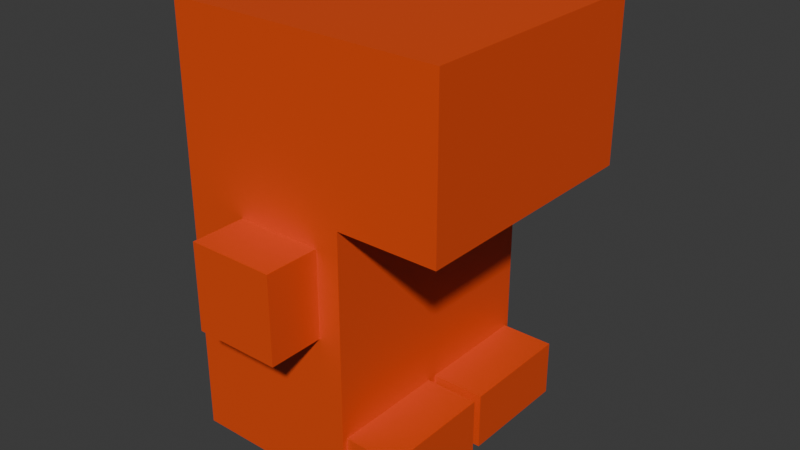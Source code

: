 # Source: Nugget.blend  (saved by Blender 4.5.87; exported with 4.5.12 LTS)
import bpy
from mathutils import Matrix  # noqa: F401  (used for matrix-valued properties, if any)

bpy.ops.wm.read_factory_settings(use_empty=True)
scene = bpy.context.scene
scene.name = 'Scene'

# ---- collections
col_collection = bpy.data.collections.new('Collection'); scene.collection.children.link(col_collection)

# ---- materials (node trees are filled in below, after node groups)
mat_nugget_001 = bpy.data.materials.new('Nugget.001')

# ---- material node trees
mat_nugget_001.use_nodes = True; mat_nugget_001.node_tree.nodes.clear()
_N = mat_nugget_001.node_tree.nodes; _L = mat_nugget_001.node_tree.links
n0 = _N.new('ShaderNodeBsdfPrincipled'); n0.name = 'Principled BSDF'; n0.location = (-200, 100)
n0.inputs[0].default_value = (0.7879, 0.07297, 0.01208, 1.0)
n1 = _N.new('ShaderNodeOutputMaterial'); n1.name = 'Material Output'; n1.location = (200, 100)
_L.new(n0.outputs[0], n1.inputs[0])
n1.is_active_output = True

# ---- world
world_world = bpy.data.worlds.new('World'); scene.world = world_world
world_world.use_nodes = True; world_world.node_tree.nodes.clear()
_N = world_world.node_tree.nodes; _L = world_world.node_tree.links
n0 = _N.new('ShaderNodeOutputWorld'); n0.name = 'World Output'; n0.location = (200, 100)
n1 = _N.new('ShaderNodeBackground'); n1.name = 'Background'; n1.location = (-200, 100)
n1.inputs[0].default_value = (0.05088, 0.05088, 0.05088, 1.0)
_L.new(n1.outputs[0], n0.inputs[0])
n0.is_active_output = True
world_world.color = (0.05088, 0.05088, 0.05088)
world_world.sun_shadow_jitter_overblur = 0.0

# ---- meshes
me_cube = bpy.data.meshes.new('Cube')
me_cube.from_pydata([(0.8229, 0.9323, 0.8229), (1.0, 0.8982, -0.9634), (0.8229, -0.9326, 0.8229), (1.0, -0.8961, -0.9609), (-0.304, 0.9323, 1.0), (-0.304, 0.9323, -1.0), (-0.304, -0.9326, 1.0), (-0.304, -0.9326, -1.0), (1.0, -0.9326, 2.182), (-0.304, -0.9326, 2.182), (1.0, 0.9323, 2.182), (-0.304, 0.9323, 2.182), (1.742, 0.9323, 1.0), (1.742, -0.9326, 1.0), (1.742, 0.9323, 2.182), (1.742, -0.9326, 2.182), (0.8229, 0.9323, 0.1771), (-0.304, -0.9326, 0.0), (0.8229, -0.9326, 0.1771), (-0.304, 0.9323, 0.0), (1.0, 0.8982, -0.5366), (1.0, -0.8961, -0.5391), (-0.304, 0.9323, -0.5), (-0.304, -0.9326, -0.5), (-0.304, -0.0001274, -1.0), (1.0, -0.0001274, 1.0), (-0.304, -0.0001274, 1.0), (1.0, -0.03655, -0.9609), (1.0, -0.0001274, 2.182), (-0.304, -0.0001274, 2.182), (1.742, -0.0001274, 1.0), (1.742, -0.0001274, 2.182), (1.0, -0.0001274, 0.0), (-0.304, -0.0001274, 0.0), (-0.304, -0.0001274, -0.5), (1.0, -0.03655, -0.5391), (1.0, -0.9326, -0.5), (1.0, -0.9326, -1.0), (1.0, 0.034, -0.5366), (1.0, 0.034, -0.9634), (1.0, 0.9323, -0.5), (1.0, 0.9323, -1.0), (1.0, -0.0001274, -1.0), (1.0, -0.0001274, -0.5), (0.0, 0.9323, -1.0), (0.1771, -0.9326, 0.8229), (0.0, -0.9326, -1.0), (0.1771, 0.9323, 0.8229), (0.0, -0.9326, 2.182), (0.0, 0.9323, 2.182), (0.1771, 0.9323, 0.1771), (0.1771, -0.9326, 0.1771), (0.0, -0.9326, -0.5), (0.0, 0.9323, -0.5), (0.0, -0.0001274, 2.182), (0.0, -0.0001274, -1.0), (0.0, 0.9323, 1.0), (1.0, 0.9323, 1.0), (1.0, 0.9323, 0.0), (1.0, -0.9326, 1.0), (1.0, -0.9326, 0.0), (0.0, 0.9323, 0.0), (0.0, -0.9326, 1.0), (0.0, -0.9326, 0.0), (0.1771, 1.313, 0.8229), (0.8229, 1.313, 0.8229), (0.8229, 1.313, 0.1771), (0.1771, 1.313, 0.1771), (0.8229, -1.345, 0.8229), (0.8229, -1.345, 0.1771), (0.1771, -1.345, 0.8229), (0.1771, -1.345, 0.1771), (1.402, -0.8961, -0.5391), (1.402, -0.8961, -0.9609), (1.402, -0.03655, -0.5391), (1.402, -0.03655, -0.9609), (1.402, 0.8982, -0.5366), (1.402, 0.8982, -0.9634), (1.402, 0.034, -0.9634), (1.402, 0.034, -0.5366)], [], [(56, 4, 11, 49), (63, 62, 6, 17), (33, 26, 4, 19), (55, 42, 37, 46), (32, 25, 59, 60), (47, 0, 65, 64), (54, 29, 9, 48), (62, 59, 8, 48), (26, 6, 9, 29), (57, 10, 14, 12), (30, 12, 14, 31), (28, 8, 15, 31), (25, 57, 12, 30), (8, 59, 13, 15), (53, 61, 58, 40), (43, 32, 60, 36), (34, 33, 19, 22), (52, 63, 17, 23), (46, 52, 23, 7), (24, 34, 22, 5), (35, 21, 72, 74), (44, 53, 40, 41), (27, 35, 74, 75), (7, 23, 34, 24), (23, 17, 33, 34), (40, 58, 32, 43), (59, 25, 30, 13), (10, 28, 31, 14), (13, 30, 31, 15), (4, 26, 29, 11), (49, 11, 29, 54), (58, 57, 25, 32), (44, 41, 42, 55), (17, 6, 26, 33), (3, 21, 36, 37), (21, 35, 43, 36), (27, 3, 37, 42), (35, 27, 42, 43), (20, 1, 41, 40), (1, 39, 42, 41), (38, 20, 40, 43), (39, 38, 43, 42), (5, 44, 55, 24), (10, 49, 54, 28), (5, 22, 53, 44), (37, 36, 52, 46), (36, 60, 63, 52), (22, 19, 61, 53), (6, 62, 48, 9), (28, 54, 48, 8), (19, 4, 56, 61), (24, 55, 46, 7), (45, 51, 71, 70), (57, 56, 49, 10), (0, 47, 56, 57), (16, 0, 57, 58), (2, 18, 60, 59), (50, 16, 58, 61), (45, 2, 59, 62), (18, 51, 63, 60), (47, 50, 61, 56), (51, 45, 62, 63), (67, 64, 65, 66), (16, 50, 67, 66), (0, 16, 66, 65), (50, 47, 64, 67), (69, 68, 70, 71), (51, 18, 69, 71), (2, 45, 70, 68), (18, 2, 68, 69), (75, 74, 72, 73), (77, 76, 79, 78), (20, 38, 79, 76), (1, 20, 76, 77), (3, 27, 75, 73), (38, 39, 78, 79), (21, 3, 73, 72), (39, 1, 77, 78)])
_uv = me_cube.uv_layers.new(name='UVMap')
_uv.uv.foreach_set('vector', [0.625, 0.375, 0.625, 0.25, 0.625, 0.25, 0.625, 0.375, 0.5, 0.875, 0.625, 0.875, 0.625, 1.0, 0.5, 1.0, 0.5, 0.125, 0.625, 0.125, 0.625, 0.25, 0.5, 0.25, 0.25, 0.625, 0.375, 0.625, 0.375, 0.75, 0.25, 0.75, 0.5, 0.625, 0.625, 0.625, 0.625, 0.75, 0.5, 0.75, 0.6029, 0.3971, 0.6029, 0.4779, 0.6029, 0.4779, 0.6029, 0.3971, 0.75, 0.625, 0.875, 0.625, 0.875, 0.75, 0.75, 0.75, 0.625, 0.875, 0.625, 0.75, 0.625, 0.75, 0.625, 0.875, 0.625, 0.125, 0.625, 0.0, 0.625, 0.0, 0.625, 0.125, 0.625, 0.5, 0.625, 0.5, 0.625, 0.5, 0.625, 0.5, 0.625, 0.625, 0.625, 0.5, 0.625, 0.5, 0.625, 0.625, 0.625, 0.625, 0.625, 0.75, 0.625, 0.75, 0.625, 0.625, 0.625, 0.625, 0.625, 0.5, 0.625, 0.5, 0.625, 0.625, 0.625, 0.75, 0.625, 0.75, 0.625, 0.75, 0.625, 0.75, 0.4375, 0.375, 0.5, 0.375, 0.5, 0.5, 0.4375, 0.5, 0.4375, 0.625, 0.5, 0.625, 0.5, 0.75, 0.4375, 0.75, 0.4375, 0.125, 0.5, 0.125, 0.5, 0.25, 0.4375, 0.25, 0.4375, 0.875, 0.5, 0.875, 0.5, 1.0, 0.4375, 1.0, 0.375, 0.875, 0.4375, 0.875, 0.4375, 1.0, 0.375, 1.0, 0.375, 0.125, 0.4375, 0.125, 0.4375, 0.25, 0.375, 0.25, 0.4326, 0.6299, 0.4326, 0.7451, 0.4326, 0.7451, 0.4326, 0.6299, 0.375, 0.375, 0.4375, 0.375, 0.4375, 0.5, 0.375, 0.5, 0.3799, 0.6299, 0.4326, 0.6299, 0.4326, 0.6299, 0.3799, 0.6299, 0.375, 0.0, 0.4375, 0.0, 0.4375, 0.125, 0.375, 0.125, 0.4375, 0.0, 0.5, 0.0, 0.5, 0.125, 0.4375, 0.125, 0.4375, 0.5, 0.5, 0.5, 0.5, 0.625, 0.4375, 0.625, 0.625, 0.75, 0.625, 0.625, 0.625, 0.625, 0.625, 0.75, 0.625, 0.5, 0.625, 0.625, 0.625, 0.625, 0.625, 0.5, 0.625, 0.75, 0.625, 0.625, 0.625, 0.625, 0.625, 0.75, 0.625, 0.25, 0.625, 0.125, 0.625, 0.125, 0.625, 0.25, 0.75, 0.5, 0.875, 0.5, 0.875, 0.625, 0.75, 0.625, 0.5, 0.5, 0.625, 0.5, 0.625, 0.625, 0.5, 0.625, 0.25, 0.5, 0.375, 0.5, 0.375, 0.625, 0.25, 0.625, 0.5, 0.0, 0.625, 0.0, 0.625, 0.125, 0.5, 0.125, 0.3799, 0.7451, 0.4326, 0.7451, 0.4375, 0.75, 0.375, 0.75, 0.4326, 0.7451, 0.4326, 0.6299, 0.4375, 0.625, 0.4375, 0.75, 0.3799, 0.6299, 0.3799, 0.7451, 0.375, 0.75, 0.375, 0.625, 0.4326, 0.6299, 0.3799, 0.6299, 0.375, 0.625, 0.4375, 0.625, 0.4329, 0.5046, 0.3796, 0.5046, 0.375, 0.5, 0.4375, 0.5, 0.3796, 0.5046, 0.3796, 0.6204, 0.375, 0.625, 0.375, 0.5, 0.4329, 0.6204, 0.4329, 0.5046, 0.4375, 0.5, 0.4375, 0.625, 0.3796, 0.6204, 0.4329, 0.6204, 0.4375, 0.625, 0.375, 0.625, 0.125, 0.5, 0.25, 0.5, 0.25, 0.625, 0.125, 0.625, 0.625, 0.5, 0.75, 0.5, 0.75, 0.625, 0.625, 0.625, 0.375, 0.25, 0.4375, 0.25, 0.4375, 0.375, 0.375, 0.375, 0.375, 0.75, 0.4375, 0.75, 0.4375, 0.875, 0.375, 0.875, 0.4375, 0.75, 0.5, 0.75, 0.5, 0.875, 0.4375, 0.875, 0.4375, 0.25, 0.5, 0.25, 0.5, 0.375, 0.4375, 0.375, 0.625, 1.0, 0.625, 0.875, 0.625, 0.875, 0.625, 1.0, 0.625, 0.625, 0.75, 0.625, 0.75, 0.75, 0.625, 0.75, 0.5, 0.25, 0.625, 0.25, 0.625, 0.375, 0.5, 0.375, 0.125, 0.625, 0.25, 0.625, 0.25, 0.75, 0.125, 0.75, 0.6029, 0.8529, 0.5221, 0.8529, 0.5221, 0.8529, 0.6029, 0.8529, 0.625, 0.5, 0.625, 0.375, 0.625, 0.375, 0.625, 0.5, 0.6029, 0.4779, 0.6029, 0.3971, 0.625, 0.375, 0.625, 0.5, 0.5221, 0.4779, 0.6029, 0.4779, 0.625, 0.5, 0.5, 0.5, 0.6029, 0.7721, 0.5221, 0.7721, 0.5, 0.75, 0.625, 0.75, 0.5221, 0.3971, 0.5221, 0.4779, 0.5, 0.5, 0.5, 0.375, 0.6029, 0.8529, 0.6029, 0.7721, 0.625, 0.75, 0.625, 0.875, 0.5221, 0.7721, 0.5221, 0.8529, 0.5, 0.875, 0.5, 0.75, 0.6029, 0.3971, 0.5221, 0.3971, 0.5, 0.375, 0.625, 0.375, 0.5221, 0.8529, 0.6029, 0.8529, 0.625, 0.875, 0.5, 0.875, 0.5221, 0.3971, 0.6029, 0.3971, 0.6029, 0.4779, 0.5221, 0.4779, 0.5221, 0.4779, 0.5221, 0.3971, 0.5221, 0.3971, 0.5221, 0.4779, 0.6029, 0.4779, 0.5221, 0.4779, 0.5221, 0.4779, 0.6029, 0.4779, 0.5221, 0.3971, 0.6029, 0.3971, 0.6029, 0.3971, 0.5221, 0.3971, 0.5221, 0.7721, 0.6029, 0.7721, 0.6029, 0.8529, 0.5221, 0.8529, 0.5221, 0.8529, 0.5221, 0.7721, 0.5221, 0.7721, 0.5221, 0.8529, 0.6029, 0.7721, 0.6029, 0.8529, 0.6029, 0.8529, 0.6029, 0.7721, 0.5221, 0.7721, 0.6029, 0.7721, 0.6029, 0.7721, 0.5221, 0.7721, 0.3799, 0.6299, 0.4326, 0.6299, 0.4326, 0.7451, 0.3799, 0.7451, 0.3796, 0.5046, 0.4329, 0.5046, 0.4329, 0.6204, 0.3796, 0.6204, 0.4329, 0.5046, 0.4329, 0.6204, 0.4329, 0.6204, 0.4329, 0.5046, 0.3796, 0.5046, 0.4329, 0.5046, 0.4329, 0.5046, 0.3796, 0.5046, 0.3799, 0.7451, 0.3799, 0.6299, 0.3799, 0.6299, 0.3799, 0.7451, 0.4329, 0.6204, 0.3796, 0.6204, 0.3796, 0.6204, 0.4329, 0.6204, 0.4326, 0.7451, 0.3799, 0.7451, 0.3799, 0.7451, 0.4326, 0.7451, 0.3796, 0.6204, 0.3796, 0.5046, 0.3796, 0.5046, 0.3796, 0.6204])
me_cube.materials.append(mat_nugget_001)
me_cube.use_mirror_vertex_groups = False
me_cube.update()

# ---- objects
ob_cube = bpy.data.objects.new('Cube', me_cube)

# ---- transforms, parenting, visibility, modifiers, constraints
ob_cube.location = (0.0, 0.0, 1.296)
ob_cube.lock_rotations_4d = False
ob_cube.empty_display_type = 'ARROWS'
ob_cube.lineart.crease_threshold = 0.0

# ---- collection membership
col_collection.objects.link(ob_cube)

# ---- scene / render settings (as saved in the file)
scene.frame_start = 1; scene.frame_end = 250; scene.frame_set(3)
scene.render.engine = 'BLENDER_EEVEE_NEXT'
bpy.context.view_layer.update()

# ---- added for rendering (the .blend has no active camera and no usable light): camera, sun
cam_auto = bpy.data.cameras.new('AutoCamera')
cam_auto.lens = 50.0
cam_auto.sensor_width = 36.0
cam_auto.clip_end = 1000.0
ob_auto_camera = bpy.data.objects.new('AutoCamera', cam_auto)
scene.collection.objects.link(ob_auto_camera)
ob_auto_camera.location = (4.9971, -5.14934, 5.30961)
ob_auto_camera.rotation_euler = (1.09748, -7.21219e-08, 0.694738)
scene.camera = ob_auto_camera
light_auto_sun = bpy.data.lights.new('AutoSun', 'SUN')
light_auto_sun.energy = 3.0
light_auto_sun.angle = 0.0523599
ob_auto_sun = bpy.data.objects.new('AutoSun', light_auto_sun)
scene.collection.objects.link(ob_auto_sun)
ob_auto_sun.rotation_euler = (0.872665, 0.174533, 0.523599)
bpy.context.view_layer.update()
